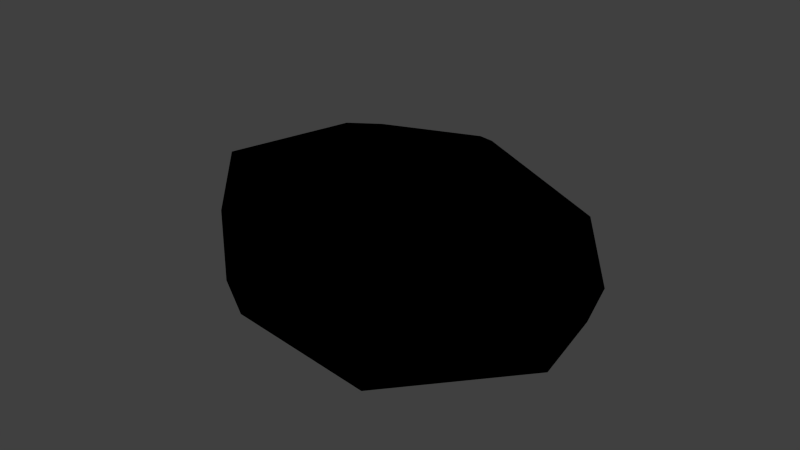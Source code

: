 # Source: Stein_1.2.blend  (saved by Blender 2.70.0; exported with 4.5.12 LTS)
import bpy
from mathutils import Matrix  # noqa: F401  (used for matrix-valued properties, if any)

bpy.ops.wm.read_factory_settings(use_empty=True)
scene = bpy.context.scene
scene.name = 'Scene'

# ---- collections
col_collection_1 = bpy.data.collections.new('Collection 1'); scene.collection.children.link(col_collection_1)

# ---- materials (node trees are filled in below, after node groups)
mat_stein3 = bpy.data.materials.new('Stein3')
mat_stein3.alpha_threshold = 0.0
mat_stein3.use_transparent_shadow = False
mat_stein3.roughness = 0.5
mat_stein3.line_color = (0.0, 0.0, 0.0, 1.0)

# ---- material node trees
mat_stein3.use_nodes = True; mat_stein3.node_tree.nodes.clear()
_N = mat_stein3.node_tree.nodes; _L = mat_stein3.node_tree.links
n0 = _N.new('NodeUndefined'); n0.name = 'Output.001'; n0.location = (733, 462)
n0.inputs[1].default_value = 1.0
n1 = _N.new('NodeUndefined'); n1.name = 'Material.001'; n1.location = (-798, 419)
n1.inputs[0].default_value = (0.1477, 0.1477, 0.1477, 1.0)
n1.inputs[2].default_value = 0.8
n1.inputs[3].default_value = (0.0, 0.0, 0.0)
n2 = _N.new('NodeUndefined'); n2.name = 'Material.002'; n2.location = (-509, 284)
n2.inputs[0].default_value = (0.08685, 0.04079, 0.02036, 1.0)
n2.inputs[1].default_value = (1.0, 1.0, 1.0, 1.0)
n2.inputs[2].default_value = 0.8
n2.inputs[3].default_value = (0.0, 0.0, 0.0)
n3 = _N.new('ShaderNodeValToRGB'); n3.name = 'ColorRamp'; n3.location = (-1339, 244)
n3.width = 252
while len(n3.color_ramp.elements) > 1: n3.color_ramp.elements.remove(n3.color_ramp.elements[-1])
n3.color_ramp.elements[0].position = 0.0; n3.color_ramp.elements[0].color = (0.0, 0.0, 0.0, 1.0)
_e = n3.color_ramp.elements.new(0.05628); _e.color = (1.0, 1.0, 1.0, 1.0)
n3.inputs[0].default_value = 0.4952
n4 = _N.new('ShaderNodeMix'); n4.name = 'Mix'; n4.location = (-13, 406)
n4.data_type = 'RGBA'
n5 = _N.new('NodeUndefined'); n5.name = 'Texture'; n5.location = (-267, 694)
n5.inputs[0].default_value = (0.0, 0.0, 0.0)
_L.new(n1.outputs[0], n4.inputs[6])
_L.new(n4.outputs[2], n0.inputs[0])
_L.new(n2.outputs[0], n4.inputs[7])
_L.new(n5.outputs[0], n4.inputs[0])
_L.new(n3.outputs[0], n1.inputs[1])

# ---- world
world_world = bpy.data.worlds.new('World'); scene.world = world_world
world_world.color = (0.05088, 0.05088, 0.05088)
world_world.use_sun_shadow = False
world_world.sun_shadow_jitter_overblur = 0.0
world_world.cycles.sampling_method = 'MANUAL'
world_world.cycles.sample_map_resolution = 256

# ---- meshes
me_circle_010 = bpy.data.meshes.new('Circle.010')
me_circle_010.from_pydata([(0.02932, 1.0, 0.2007), (-0.8209, 0.6235, 0.2007), (-1.031, -0.2225, 0.2007), (-0.4425, -0.7787, 0.2007), (0.5012, -0.901, 0.2007), (1.09, -0.128, 0.2007), (0.9976, 0.4512, 0.2007), (0.03091, 0.9064, 0.5721), (-0.7393, 0.5654, 0.5721), (-0.9295, -0.201, 0.5721), (-0.3965, -0.7047, 0.5721), (0.4583, -0.8155, 0.5721), (0.9913, -0.1154, 0.5721), (0.908, 0.4093, 0.5721), (0.1641, 0.5762, 0.7299), (-0.3235, 0.3602, 0.7299), (-0.4439, -0.1249, 0.7299), (-0.1065, -0.4438, 0.7299), (0.4347, -0.5139, 0.7299), (0.7721, -0.0707, 0.7299), (0.7193, 0.2614, 0.7299), (0.03044, 0.9345, -6.852e-05), (-0.7637, 0.5828, -6.852e-05), (-0.9599, -0.2074, -6.852e-05), (-0.4103, -0.7269, -6.852e-05), (0.4712, -0.8411, -6.852e-05), (1.021, -0.1192, -6.852e-05), (0.9349, 0.4218, -6.852e-05)], [], [(0, 6, 27, 21), (13, 7, 14, 20), (6, 0, 7, 13), (5, 6, 13, 12), (4, 5, 12, 11), (3, 4, 11, 10), (2, 3, 10, 9), (1, 2, 9, 8), (0, 1, 8, 7), (14, 15, 16, 17, 18, 19, 20), (12, 13, 20, 19), (11, 12, 19, 18), (10, 11, 18, 17), (9, 10, 17, 16), (8, 9, 16, 15), (7, 8, 15, 14), (21, 27, 26, 25, 24, 23, 22), (6, 5, 26, 27), (5, 4, 25, 26), (4, 3, 24, 25), (3, 2, 23, 24), (2, 1, 22, 23), (1, 0, 21, 22)])
me_circle_010.materials.append(mat_stein3)
me_circle_010.use_remesh_preserve_volume = False
me_circle_010.use_remesh_preserve_attributes = False
me_circle_010.use_mirror_vertex_groups = False
me_circle_010.update()

# ---- objects
ob_circle_009 = bpy.data.objects.new('Circle.009', me_circle_010)

# ---- transforms, parenting, visibility, modifiers, constraints
ob_circle_009.location = (0.0001118, 0.0005852, 0.001752)
ob_circle_009.scale = (0.05889, 0.0526, 0.05845)
ob_circle_009.lineart.crease_threshold = 0.0

# ---- collection membership
col_collection_1.objects.link(ob_circle_009)

# ---- scene / render settings (as saved in the file)
scene.frame_start = 1; scene.frame_end = 250; scene.frame_set(1)
scene.render.engine = 'BLENDER_EEVEE_NEXT'
scene.render.resolution_percentage = 50
scene.render.dither_intensity = 0.0
scene.cycles.use_denoising = False
scene.cycles.samples = 10
scene.cycles.sampling_pattern = 'TABULATED_SOBOL'
scene.cycles.light_sampling_threshold = 0.0
scene.cycles.use_adaptive_sampling = False
scene.cycles.use_light_tree = False
scene.cycles.blur_glossy = 0.0
scene.cycles.volume_bounces = 1
scene.cycles.pixel_filter_type = 'GAUSSIAN'
scene.cycles.sample_clamp_indirect = 0.0
scene.view_settings.view_transform = 'Standard'
bpy.context.view_layer.update()

# ---- added for rendering (the .blend has no active camera and no usable light): camera, sun
cam_auto = bpy.data.cameras.new('AutoCamera')
cam_auto.lens = 50.0
cam_auto.sensor_width = 36.0
cam_auto.clip_end = 1000.0
ob_auto_camera = bpy.data.objects.new('AutoCamera', cam_auto)
scene.collection.objects.link(ob_auto_camera)
ob_auto_camera.location = (0.186884, -0.218864, 0.171118)
ob_auto_camera.rotation_euler = (1.09748, -7.21219e-08, 0.694738)
scene.camera = ob_auto_camera
light_auto_sun = bpy.data.lights.new('AutoSun', 'SUN')
light_auto_sun.energy = 3.0
light_auto_sun.angle = 0.0523599
ob_auto_sun = bpy.data.objects.new('AutoSun', light_auto_sun)
scene.collection.objects.link(ob_auto_sun)
ob_auto_sun.rotation_euler = (0.872665, 0.174533, 0.523599)
bpy.context.view_layer.update()
